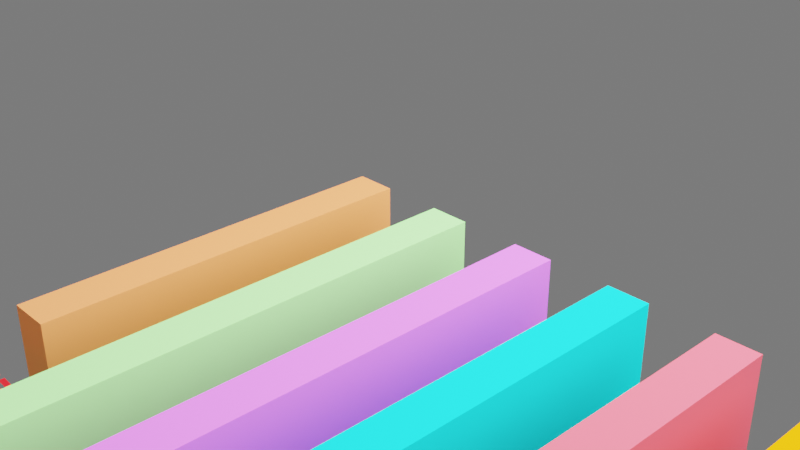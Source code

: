 # Source: inverted_mech_Res.blend  (saved by Blender 3.6.13; exported with 4.5.12 LTS)
import bpy
from mathutils import Matrix  # noqa: F401  (used for matrix-valued properties, if any)

bpy.ops.wm.read_factory_settings(use_empty=True)
scene = bpy.context.scene
scene.name = 'Scene'

# ---- collections
col_collection = bpy.data.collections.new('Collection'); scene.collection.children.link(col_collection)

# ---- materials (node trees are filled in below, after node groups)
mat_barmaterial0 = bpy.data.materials.new('BarMaterial0')
mat_barmaterial0.use_transparent_shadow = False
mat_barmaterial0.diffuse_color = (1.0, 0.2918, 0.1046, 1.0)
mat_material_005 = bpy.data.materials.new('Material.005')
mat_material_005.use_transparent_shadow = False
mat_barmaterial1 = bpy.data.materials.new('BarMaterial1')
mat_barmaterial1.use_transparent_shadow = False
mat_barmaterial1.diffuse_color = (0.3813, 1.0, 0.3005, 1.0)
mat_barmaterial2 = bpy.data.materials.new('BarMaterial2')
mat_barmaterial2.use_transparent_shadow = False
mat_barmaterial2.diffuse_color = (0.855, 0.1651, 1.0, 1.0)
mat_barmaterial3 = bpy.data.materials.new('BarMaterial3')
mat_barmaterial3.use_transparent_shadow = False
mat_barmaterial3.diffuse_color = (0.01096, 0.9647, 1.0, 1.0)
mat_barmaterial4 = bpy.data.materials.new('BarMaterial4')
mat_barmaterial4.use_transparent_shadow = False
mat_barmaterial4.diffuse_color = (0.9647, 0.1248, 0.1812, 1.0)
mat_barmaterial5 = bpy.data.materials.new('BarMaterial5')
mat_barmaterial5.use_transparent_shadow = False
mat_barmaterial5.diffuse_color = (1.0, 0.2961, 0.003347, 1.0)
mat_material_001 = bpy.data.materials.new('Material.001')
mat_material_001.use_transparent_shadow = False
mat_material_007 = bpy.data.materials.new('Material.007')
mat_material_007.use_transparent_shadow = False
mat_material_008 = bpy.data.materials.new('Material.008')
mat_material_008.use_transparent_shadow = False
mat_material_009 = bpy.data.materials.new('Material.009')
mat_material_009.use_transparent_shadow = False
mat_material_013 = bpy.data.materials.new('Material.013')
mat_material_013.use_transparent_shadow = False
mat_material_014 = bpy.data.materials.new('Material.014')
mat_material_014.use_transparent_shadow = False
mat_material_015 = bpy.data.materials.new('Material.015')
mat_material_015.use_transparent_shadow = False
mat_material_018 = bpy.data.materials.new('Material.018')
mat_material_018.use_transparent_shadow = False
mat_material_016 = bpy.data.materials.new('Material.016')
mat_material_016.use_transparent_shadow = False
mat_material_017 = bpy.data.materials.new('Material.017')
mat_material_017.use_transparent_shadow = False
mat_material_020 = bpy.data.materials.new('Material.020')
mat_material_020.use_transparent_shadow = False
mat_material_021 = bpy.data.materials.new('Material.021')
mat_material_021.use_transparent_shadow = False
mat_material_023 = bpy.data.materials.new('Material.023')
mat_material_023.use_transparent_shadow = False
mat_material_006 = bpy.data.materials.new('Material.006')
mat_material_006.use_transparent_shadow = False
mat_material_010 = bpy.data.materials.new('Material.010')
mat_material_010.use_transparent_shadow = False
mat_material_011 = bpy.data.materials.new('Material.011')
mat_material_011.use_transparent_shadow = False
mat_material_012 = bpy.data.materials.new('Material.012')
mat_material_012.use_transparent_shadow = False
mat_material_019 = bpy.data.materials.new('Material.019')
mat_material_019.use_transparent_shadow = False

# ---- material node trees
mat_material_005.use_nodes = True; mat_material_005.node_tree.nodes.clear()
_N = mat_material_005.node_tree.nodes; _L = mat_material_005.node_tree.links
n0 = _N.new('ShaderNodeBsdfPrincipled'); n0.name = 'Principled BSDF'; n0.location = (10, 300)
n0.distribution = 'GGX'
n0.subsurface_method = 'RANDOM_WALK_SKIN'
n0.inputs[0].default_value = (1.0, 0.0, 0.007499, 1.0)
n0.inputs[3].default_value = 1.45
n0.inputs[27].default_value = (0.0, 0.0, 0.0, 1.0)
n0.inputs[28].default_value = 1.0
n1 = _N.new('ShaderNodeOutputMaterial'); n1.name = 'Material Output'; n1.location = (300, 300)
_L.new(n0.outputs[0], n1.inputs[0])
n1.is_active_output = True
mat_material_001.use_nodes = True; mat_material_001.node_tree.nodes.clear()
_N = mat_material_001.node_tree.nodes; _L = mat_material_001.node_tree.links
n0 = _N.new('ShaderNodeBsdfPrincipled'); n0.name = 'Principled BSDF'; n0.location = (10, 300)
n0.distribution = 'GGX'
n0.subsurface_method = 'RANDOM_WALK_SKIN'
n0.inputs[0].default_value = (1.0, 0.0, 0.007499, 1.0)
n0.inputs[3].default_value = 1.45
n0.inputs[27].default_value = (0.0, 0.0, 0.0, 1.0)
n0.inputs[28].default_value = 1.0
n1 = _N.new('ShaderNodeOutputMaterial'); n1.name = 'Material Output'; n1.location = (300, 300)
_L.new(n0.outputs[0], n1.inputs[0])
n1.is_active_output = True
mat_material_007.use_nodes = True; mat_material_007.node_tree.nodes.clear()
_N = mat_material_007.node_tree.nodes; _L = mat_material_007.node_tree.links
n0 = _N.new('ShaderNodeBsdfPrincipled'); n0.name = 'Principled BSDF'; n0.location = (10, 300)
n0.distribution = 'GGX'
n0.subsurface_method = 'RANDOM_WALK_SKIN'
n0.inputs[0].default_value = (1.0, 0.0, 0.004777, 1.0)
n0.inputs[3].default_value = 1.45
n0.inputs[27].default_value = (0.0, 0.0, 0.0, 1.0)
n0.inputs[28].default_value = 1.0
n1 = _N.new('ShaderNodeOutputMaterial'); n1.name = 'Material Output'; n1.location = (300, 300)
_L.new(n0.outputs[0], n1.inputs[0])
n1.is_active_output = True
mat_material_008.use_nodes = True; mat_material_008.node_tree.nodes.clear()
_N = mat_material_008.node_tree.nodes; _L = mat_material_008.node_tree.links
n0 = _N.new('ShaderNodeBsdfPrincipled'); n0.name = 'Principled BSDF'; n0.location = (10, 300)
n0.distribution = 'GGX'
n0.subsurface_method = 'RANDOM_WALK_SKIN'
n0.inputs[0].default_value = (1.0, 0.0, 0.004777, 1.0)
n0.inputs[3].default_value = 1.45
n0.inputs[27].default_value = (0.0, 0.0, 0.0, 1.0)
n0.inputs[28].default_value = 1.0
n1 = _N.new('ShaderNodeOutputMaterial'); n1.name = 'Material Output'; n1.location = (300, 300)
_L.new(n0.outputs[0], n1.inputs[0])
n1.is_active_output = True
mat_material_009.use_nodes = True; mat_material_009.node_tree.nodes.clear()
_N = mat_material_009.node_tree.nodes; _L = mat_material_009.node_tree.links
n0 = _N.new('ShaderNodeBsdfPrincipled'); n0.name = 'Principled BSDF'; n0.location = (10, 300)
n0.distribution = 'GGX'
n0.subsurface_method = 'RANDOM_WALK_SKIN'
n0.inputs[0].default_value = (1.0, 0.0, 0.004777, 1.0)
n0.inputs[3].default_value = 1.45
n0.inputs[27].default_value = (0.0, 0.0, 0.0, 1.0)
n0.inputs[28].default_value = 1.0
n1 = _N.new('ShaderNodeOutputMaterial'); n1.name = 'Material Output'; n1.location = (300, 300)
_L.new(n0.outputs[0], n1.inputs[0])
n1.is_active_output = True
mat_material_013.use_nodes = True; mat_material_013.node_tree.nodes.clear()
_N = mat_material_013.node_tree.nodes; _L = mat_material_013.node_tree.links
n0 = _N.new('ShaderNodeBsdfPrincipled'); n0.name = 'Principled BSDF'; n0.location = (10, 300)
n0.distribution = 'GGX'
n0.subsurface_method = 'RANDOM_WALK_SKIN'
n0.inputs[0].default_value = (1.0, 0.0, 0.004777, 1.0)
n0.inputs[3].default_value = 1.45
n0.inputs[27].default_value = (0.0, 0.0, 0.0, 1.0)
n0.inputs[28].default_value = 1.0
n1 = _N.new('ShaderNodeOutputMaterial'); n1.name = 'Material Output'; n1.location = (300, 300)
_L.new(n0.outputs[0], n1.inputs[0])
n1.is_active_output = True
mat_material_014.use_nodes = True; mat_material_014.node_tree.nodes.clear()
_N = mat_material_014.node_tree.nodes; _L = mat_material_014.node_tree.links
n0 = _N.new('ShaderNodeBsdfPrincipled'); n0.name = 'Principled BSDF'; n0.location = (10, 300)
n0.distribution = 'GGX'
n0.subsurface_method = 'RANDOM_WALK_SKIN'
n0.inputs[0].default_value = (1.0, 0.0, 0.004777, 1.0)
n0.inputs[3].default_value = 1.45
n0.inputs[27].default_value = (0.0, 0.0, 0.0, 1.0)
n0.inputs[28].default_value = 1.0
n1 = _N.new('ShaderNodeOutputMaterial'); n1.name = 'Material Output'; n1.location = (300, 300)
_L.new(n0.outputs[0], n1.inputs[0])
n1.is_active_output = True
mat_material_015.use_nodes = True; mat_material_015.node_tree.nodes.clear()
_N = mat_material_015.node_tree.nodes; _L = mat_material_015.node_tree.links
n0 = _N.new('ShaderNodeBsdfPrincipled'); n0.name = 'Principled BSDF'; n0.location = (10, 300)
n0.distribution = 'GGX'
n0.subsurface_method = 'RANDOM_WALK_SKIN'
n0.inputs[0].default_value = (1.0, 0.0, 0.004777, 1.0)
n0.inputs[3].default_value = 1.45
n0.inputs[27].default_value = (0.0, 0.0, 0.0, 1.0)
n0.inputs[28].default_value = 1.0
n1 = _N.new('ShaderNodeOutputMaterial'); n1.name = 'Material Output'; n1.location = (300, 300)
_L.new(n0.outputs[0], n1.inputs[0])
n1.is_active_output = True
mat_material_018.use_nodes = True; mat_material_018.node_tree.nodes.clear()
_N = mat_material_018.node_tree.nodes; _L = mat_material_018.node_tree.links
n0 = _N.new('ShaderNodeBsdfPrincipled'); n0.name = 'Principled BSDF'; n0.location = (10, 300)
n0.distribution = 'GGX'
n0.subsurface_method = 'RANDOM_WALK_SKIN'
n0.inputs[0].default_value = (1.0, 0.2961, 0.003347, 1.0)
n0.inputs[3].default_value = 1.45
n0.inputs[27].default_value = (0.0, 0.0, 0.0, 1.0)
n0.inputs[28].default_value = 1.0
n1 = _N.new('ShaderNodeOutputMaterial'); n1.name = 'Material Output'; n1.location = (300, 300)
_L.new(n0.outputs[0], n1.inputs[0])
n1.is_active_output = True
mat_material_016.use_nodes = True; mat_material_016.node_tree.nodes.clear()
_N = mat_material_016.node_tree.nodes; _L = mat_material_016.node_tree.links
n0 = _N.new('ShaderNodeBsdfPrincipled'); n0.name = 'Principled BSDF'; n0.location = (10, 300)
n0.distribution = 'GGX'
n0.subsurface_method = 'RANDOM_WALK_SKIN'
n0.inputs[0].default_value = (0.9647, 0.1248, 0.1812, 1.0)
n0.inputs[3].default_value = 1.45
n0.inputs[27].default_value = (0.0, 0.0, 0.0, 1.0)
n0.inputs[28].default_value = 1.0
n1 = _N.new('ShaderNodeOutputMaterial'); n1.name = 'Material Output'; n1.location = (300, 300)
_L.new(n0.outputs[0], n1.inputs[0])
n1.is_active_output = True
mat_material_017.use_nodes = True; mat_material_017.node_tree.nodes.clear()
_N = mat_material_017.node_tree.nodes; _L = mat_material_017.node_tree.links
n0 = _N.new('ShaderNodeBsdfPrincipled'); n0.name = 'Principled BSDF'; n0.location = (10, 300)
n0.distribution = 'GGX'
n0.subsurface_method = 'RANDOM_WALK_SKIN'
n0.inputs[0].default_value = (0.855, 0.1651, 1.0, 1.0)
n0.inputs[3].default_value = 1.45
n0.inputs[27].default_value = (0.0, 0.0, 0.0, 1.0)
n0.inputs[28].default_value = 1.0
n1 = _N.new('ShaderNodeOutputMaterial'); n1.name = 'Material Output'; n1.location = (300, 300)
_L.new(n0.outputs[0], n1.inputs[0])
n1.is_active_output = True
mat_material_020.use_nodes = True; mat_material_020.node_tree.nodes.clear()
_N = mat_material_020.node_tree.nodes; _L = mat_material_020.node_tree.links
n0 = _N.new('ShaderNodeBsdfPrincipled'); n0.name = 'Principled BSDF'; n0.location = (10, 300)
n0.distribution = 'GGX'
n0.subsurface_method = 'RANDOM_WALK_SKIN'
n0.inputs[0].default_value = (0.01096, 0.9647, 1.0, 1.0)
n0.inputs[3].default_value = 1.45
n0.inputs[27].default_value = (0.0, 0.0, 0.0, 1.0)
n0.inputs[28].default_value = 1.0
n1 = _N.new('ShaderNodeOutputMaterial'); n1.name = 'Material Output'; n1.location = (300, 300)
_L.new(n0.outputs[0], n1.inputs[0])
n1.is_active_output = True
mat_material_021.use_nodes = True; mat_material_021.node_tree.nodes.clear()
_N = mat_material_021.node_tree.nodes; _L = mat_material_021.node_tree.links
n0 = _N.new('ShaderNodeBsdfPrincipled'); n0.name = 'Principled BSDF'; n0.location = (10, 300)
n0.distribution = 'GGX'
n0.subsurface_method = 'RANDOM_WALK_SKIN'
n0.inputs[0].default_value = (0.3813, 1.0, 0.3005, 1.0)
n0.inputs[3].default_value = 1.45
n0.inputs[27].default_value = (0.0, 0.0, 0.0, 1.0)
n0.inputs[28].default_value = 1.0
n1 = _N.new('ShaderNodeOutputMaterial'); n1.name = 'Material Output'; n1.location = (300, 300)
_L.new(n0.outputs[0], n1.inputs[0])
n1.is_active_output = True
mat_material_023.use_nodes = True; mat_material_023.node_tree.nodes.clear()
_N = mat_material_023.node_tree.nodes; _L = mat_material_023.node_tree.links
n0 = _N.new('ShaderNodeBsdfPrincipled'); n0.name = 'Principled BSDF'; n0.location = (10, 300)
n0.distribution = 'GGX'
n0.subsurface_method = 'RANDOM_WALK_SKIN'
n0.inputs[0].default_value = (1.0, 0.2918, 0.1046, 1.0)
n0.inputs[3].default_value = 1.45
n0.inputs[27].default_value = (0.0, 0.0, 0.0, 1.0)
n0.inputs[28].default_value = 1.0
n1 = _N.new('ShaderNodeOutputMaterial'); n1.name = 'Material Output'; n1.location = (300, 300)
_L.new(n0.outputs[0], n1.inputs[0])
n1.is_active_output = True
mat_material_006.use_nodes = True; mat_material_006.node_tree.nodes.clear()
_N = mat_material_006.node_tree.nodes; _L = mat_material_006.node_tree.links
n0 = _N.new('ShaderNodeBsdfPrincipled'); n0.name = 'Principled BSDF'; n0.location = (10, 300)
n0.distribution = 'GGX'
n0.subsurface_method = 'RANDOM_WALK_SKIN'
n0.inputs[0].default_value = (1.0, 0.0, 0.007499, 1.0)
n0.inputs[3].default_value = 1.45
n0.inputs[27].default_value = (0.0, 0.0, 0.0, 1.0)
n0.inputs[28].default_value = 1.0
n1 = _N.new('ShaderNodeOutputMaterial'); n1.name = 'Material Output'; n1.location = (300, 300)
_L.new(n0.outputs[0], n1.inputs[0])
n1.is_active_output = True
mat_material_010.use_nodes = True; mat_material_010.node_tree.nodes.clear()
_N = mat_material_010.node_tree.nodes; _L = mat_material_010.node_tree.links
n0 = _N.new('ShaderNodeBsdfPrincipled'); n0.name = 'Principled BSDF'; n0.location = (10, 300)
n0.distribution = 'GGX'
n0.subsurface_method = 'RANDOM_WALK_SKIN'
n0.inputs[0].default_value = (1.0, 0.0, 0.007499, 1.0)
n0.inputs[3].default_value = 1.45
n0.inputs[27].default_value = (0.0, 0.0, 0.0, 1.0)
n0.inputs[28].default_value = 1.0
n1 = _N.new('ShaderNodeOutputMaterial'); n1.name = 'Material Output'; n1.location = (300, 300)
_L.new(n0.outputs[0], n1.inputs[0])
n1.is_active_output = True
mat_material_011.use_nodes = True; mat_material_011.node_tree.nodes.clear()
_N = mat_material_011.node_tree.nodes; _L = mat_material_011.node_tree.links
n0 = _N.new('ShaderNodeBsdfPrincipled'); n0.name = 'Principled BSDF'; n0.location = (10, 300)
n0.distribution = 'GGX'
n0.subsurface_method = 'RANDOM_WALK_SKIN'
n0.inputs[0].default_value = (1.0, 0.0, 0.007499, 1.0)
n0.inputs[3].default_value = 1.45
n0.inputs[27].default_value = (0.0, 0.0, 0.0, 1.0)
n0.inputs[28].default_value = 1.0
n1 = _N.new('ShaderNodeOutputMaterial'); n1.name = 'Material Output'; n1.location = (300, 300)
_L.new(n0.outputs[0], n1.inputs[0])
n1.is_active_output = True
mat_material_012.use_nodes = True; mat_material_012.node_tree.nodes.clear()
_N = mat_material_012.node_tree.nodes; _L = mat_material_012.node_tree.links
n0 = _N.new('ShaderNodeBsdfPrincipled'); n0.name = 'Principled BSDF'; n0.location = (10, 300)
n0.distribution = 'GGX'
n0.subsurface_method = 'RANDOM_WALK_SKIN'
n0.inputs[0].default_value = (1.0, 0.0, 0.007499, 1.0)
n0.inputs[3].default_value = 1.45
n0.inputs[27].default_value = (0.0, 0.0, 0.0, 1.0)
n0.inputs[28].default_value = 1.0
n1 = _N.new('ShaderNodeOutputMaterial'); n1.name = 'Material Output'; n1.location = (300, 300)
_L.new(n0.outputs[0], n1.inputs[0])
n1.is_active_output = True
mat_material_019.use_nodes = True; mat_material_019.node_tree.nodes.clear()
_N = mat_material_019.node_tree.nodes; _L = mat_material_019.node_tree.links
n0 = _N.new('ShaderNodeBsdfPrincipled'); n0.name = 'Principled BSDF'; n0.location = (10, 300)
n0.distribution = 'GGX'
n0.subsurface_method = 'RANDOM_WALK_SKIN'
n0.inputs[0].default_value = (1.0, 0.0, 0.007499, 1.0)
n0.inputs[3].default_value = 1.45
n0.inputs[27].default_value = (0.0, 0.0, 0.0, 1.0)
n0.inputs[28].default_value = 1.0
n1 = _N.new('ShaderNodeOutputMaterial'); n1.name = 'Material Output'; n1.location = (300, 300)
_L.new(n0.outputs[0], n1.inputs[0])
n1.is_active_output = True

# ---- world
world_world = bpy.data.worlds.new('World'); scene.world = world_world
world_world.use_nodes = True; world_world.node_tree.nodes.clear()
_N = world_world.node_tree.nodes; _L = world_world.node_tree.links
n0 = _N.new('ShaderNodeOutputWorld'); n0.name = 'World Output'; n0.location = (300, 300)
n1 = _N.new('ShaderNodeBackground'); n1.name = 'Background'; n1.location = (10, 300)
n1.inputs[0].default_value = (0.05088, 0.05088, 0.05088, 1.0)
_L.new(n1.outputs[0], n0.inputs[0])
n0.is_active_output = True
world_world.color = (0.05088, 0.05088, 0.05088)
world_world.use_sun_shadow = False
world_world.sun_shadow_jitter_overblur = 0.0

# ---- cameras
cam_camera = bpy.data.cameras.new('Camera')
cam_camera.clip_end = 100.0
cam_camera.ortho_scale = 7.314

# ---- lights
light_light = bpy.data.lights.new('Light', 'POINT')
light_light.transmission_factor = 0.0
light_light.energy = 1.22e+04
light_light.shadow_soft_size = 17.14
light_light.shadow_maximum_resolution = 0.006
light_light.use_absolute_resolution = True

# ---- meshes
me_bar_plot = bpy.data.meshes.new('bar_plot')
me_bar_plot.from_pydata([(0.0, 0.0, 0.0), (1.0, 0.0, 0.0), (2.0, 0.0, 0.0), (3.0, 0.0, 0.0), (4.0, 0.0, 0.0), (5.0, 0.0, 0.0)], [], [])
me_bar_plot.update()
me_cube_001 = bpy.data.meshes.new('Cube.001')
me_cube_001.from_pydata([(-0.5, -0.5, -0.5), (-0.5, -0.5, 0.5), (-0.5, 0.5, -0.5), (-0.5, 0.5, 0.5), (0.5, -0.5, -0.5), (0.5, -0.5, 0.5), (0.5, 0.5, -0.5), (0.5, 0.5, 0.5)], [], [(0, 1, 3, 2), (2, 3, 7, 6), (6, 7, 5, 4), (4, 5, 1, 0), (2, 6, 4, 0), (7, 3, 1, 5)])
_uv = me_cube_001.uv_layers.new(name='UVMap')
_uv.uv.foreach_set('vector', [0.375, 0.0, 0.625, 0.0, 0.625, 0.25, 0.375, 0.25, 0.375, 0.25, 0.625, 0.25, 0.625, 0.5, 0.375, 0.5, 0.375, 0.5, 0.625, 0.5, 0.625, 0.75, 0.375, 0.75, 0.375, 0.75, 0.625, 0.75, 0.625, 1.0, 0.375, 1.0, 0.125, 0.5, 0.375, 0.5, 0.375, 0.75, 0.125, 0.75, 0.625, 0.5, 0.875, 0.5, 0.875, 0.75, 0.625, 0.75])
me_cube_001.materials.append(mat_barmaterial0)
me_cube_001.update()
me_cube_002 = bpy.data.meshes.new('Cube.002')
me_cube_002.from_pydata([(-0.5, -0.5, -0.5), (-0.5, -0.5, 0.5), (-0.5, 0.5, -0.5), (-0.5, 0.5, 0.5), (0.5, -0.5, -0.5), (0.5, -0.5, 0.5), (0.5, 0.5, -0.5), (0.5, 0.5, 0.5)], [], [(0, 1, 3, 2), (2, 3, 7, 6), (6, 7, 5, 4), (4, 5, 1, 0), (2, 6, 4, 0), (7, 3, 1, 5)])
_uv = me_cube_002.uv_layers.new(name='UVMap')
_uv.uv.foreach_set('vector', [0.375, 0.0, 0.625, 0.0, 0.625, 0.25, 0.375, 0.25, 0.375, 0.25, 0.625, 0.25, 0.625, 0.5, 0.375, 0.5, 0.375, 0.5, 0.625, 0.5, 0.625, 0.75, 0.375, 0.75, 0.375, 0.75, 0.625, 0.75, 0.625, 1.0, 0.375, 1.0, 0.125, 0.5, 0.375, 0.5, 0.375, 0.75, 0.125, 0.75, 0.625, 0.5, 0.875, 0.5, 0.875, 0.75, 0.625, 0.75])
me_cube_002.materials.append(mat_barmaterial1)
me_cube_002.update()
me_cube_003 = bpy.data.meshes.new('Cube.003')
me_cube_003.from_pydata([(-0.5, -0.5, -0.5), (-0.5, -0.5, 0.5), (-0.5, 0.5, -0.5), (-0.5, 0.5, 0.5), (0.5, -0.5, -0.5), (0.5, -0.5, 0.5), (0.5, 0.5, -0.5), (0.5, 0.5, 0.5)], [], [(0, 1, 3, 2), (2, 3, 7, 6), (6, 7, 5, 4), (4, 5, 1, 0), (2, 6, 4, 0), (7, 3, 1, 5)])
_uv = me_cube_003.uv_layers.new(name='UVMap')
_uv.uv.foreach_set('vector', [0.375, 0.0, 0.625, 0.0, 0.625, 0.25, 0.375, 0.25, 0.375, 0.25, 0.625, 0.25, 0.625, 0.5, 0.375, 0.5, 0.375, 0.5, 0.625, 0.5, 0.625, 0.75, 0.375, 0.75, 0.375, 0.75, 0.625, 0.75, 0.625, 1.0, 0.375, 1.0, 0.125, 0.5, 0.375, 0.5, 0.375, 0.75, 0.125, 0.75, 0.625, 0.5, 0.875, 0.5, 0.875, 0.75, 0.625, 0.75])
me_cube_003.materials.append(mat_barmaterial2)
me_cube_003.update()
me_cube_004 = bpy.data.meshes.new('Cube.004')
me_cube_004.from_pydata([(-0.5, -0.5, -0.5), (-0.5, -0.5, 0.5), (-0.5, 0.5, -0.5), (-0.5, 0.5, 0.5), (0.5, -0.5, -0.5), (0.5, -0.5, 0.5), (0.5, 0.5, -0.5), (0.5, 0.5, 0.5)], [], [(0, 1, 3, 2), (2, 3, 7, 6), (6, 7, 5, 4), (4, 5, 1, 0), (2, 6, 4, 0), (7, 3, 1, 5)])
_uv = me_cube_004.uv_layers.new(name='UVMap')
_uv.uv.foreach_set('vector', [0.375, 0.0, 0.625, 0.0, 0.625, 0.25, 0.375, 0.25, 0.375, 0.25, 0.625, 0.25, 0.625, 0.5, 0.375, 0.5, 0.375, 0.5, 0.625, 0.5, 0.625, 0.75, 0.375, 0.75, 0.375, 0.75, 0.625, 0.75, 0.625, 1.0, 0.375, 1.0, 0.125, 0.5, 0.375, 0.5, 0.375, 0.75, 0.125, 0.75, 0.625, 0.5, 0.875, 0.5, 0.875, 0.75, 0.625, 0.75])
me_cube_004.materials.append(mat_barmaterial3)
me_cube_004.update()
me_cube_005 = bpy.data.meshes.new('Cube.005')
me_cube_005.from_pydata([(-0.5, -0.5, -0.5), (-0.5, -0.5, 0.5), (-0.5, 0.5, -0.5), (-0.5, 0.5, 0.5), (0.5, -0.5, -0.5), (0.5, -0.5, 0.5), (0.5, 0.5, -0.5), (0.5, 0.5, 0.5)], [], [(0, 1, 3, 2), (2, 3, 7, 6), (6, 7, 5, 4), (4, 5, 1, 0), (2, 6, 4, 0), (7, 3, 1, 5)])
_uv = me_cube_005.uv_layers.new(name='UVMap')
_uv.uv.foreach_set('vector', [0.375, 0.0, 0.625, 0.0, 0.625, 0.25, 0.375, 0.25, 0.375, 0.25, 0.625, 0.25, 0.625, 0.5, 0.375, 0.5, 0.375, 0.5, 0.625, 0.5, 0.625, 0.75, 0.375, 0.75, 0.375, 0.75, 0.625, 0.75, 0.625, 1.0, 0.375, 1.0, 0.125, 0.5, 0.375, 0.5, 0.375, 0.75, 0.125, 0.75, 0.625, 0.5, 0.875, 0.5, 0.875, 0.75, 0.625, 0.75])
me_cube_005.materials.append(mat_barmaterial4)
me_cube_005.update()
me_cube_006 = bpy.data.meshes.new('Cube.006')
me_cube_006.from_pydata([(-0.5, -0.5, -0.5), (-0.5, -0.5, 0.5), (-0.5, 0.5, -0.5), (-0.5, 0.5, 0.5), (0.5, -0.5, -0.5), (0.5, -0.5, 0.5), (0.5, 0.5, -0.5), (0.5, 0.5, 0.5)], [], [(0, 1, 3, 2), (2, 3, 7, 6), (6, 7, 5, 4), (4, 5, 1, 0), (2, 6, 4, 0), (7, 3, 1, 5)])
_uv = me_cube_006.uv_layers.new(name='UVMap')
_uv.uv.foreach_set('vector', [0.375, 0.0, 0.625, 0.0, 0.625, 0.25, 0.375, 0.25, 0.375, 0.25, 0.625, 0.25, 0.625, 0.5, 0.375, 0.5, 0.375, 0.5, 0.625, 0.5, 0.625, 0.75, 0.375, 0.75, 0.375, 0.75, 0.625, 0.75, 0.625, 1.0, 0.375, 1.0, 0.125, 0.5, 0.375, 0.5, 0.375, 0.75, 0.125, 0.75, 0.625, 0.5, 0.875, 0.5, 0.875, 0.75, 0.625, 0.75])
me_cube_006.materials.append(mat_barmaterial5)
me_cube_006.update()
me_cube_010 = bpy.data.meshes.new('Cube.010')
me_cube_010.from_pydata([(-1.0, -1.0, -1.0), (-1.0, -1.0, 1.0), (-1.0, 1.0, -1.0), (-1.0, 1.0, 1.0), (1.0, -1.0, -1.0), (1.0, -1.0, 1.0), (1.0, 1.0, -1.0), (1.0, 1.0, 1.0)], [], [(0, 1, 3, 2), (2, 3, 7, 6), (6, 7, 5, 4), (4, 5, 1, 0), (2, 6, 4, 0), (7, 3, 1, 5)])
_uv = me_cube_010.uv_layers.new(name='UVMap')
_uv.uv.foreach_set('vector', [0.375, 0.0, 0.625, 0.0, 0.625, 0.25, 0.375, 0.25, 0.375, 0.25, 0.625, 0.25, 0.625, 0.5, 0.375, 0.5, 0.375, 0.5, 0.625, 0.5, 0.625, 0.75, 0.375, 0.75, 0.375, 0.75, 0.625, 0.75, 0.625, 1.0, 0.375, 1.0, 0.125, 0.5, 0.375, 0.5, 0.375, 0.75, 0.125, 0.75, 0.625, 0.5, 0.875, 0.5, 0.875, 0.75, 0.625, 0.75])
me_cube_010.materials.append(mat_material_018)
me_cube_010.update()
me_cube_008 = bpy.data.meshes.new('Cube.008')
me_cube_008.from_pydata([(-1.0, -1.0, -1.0), (-1.0, -1.0, 1.0), (-1.0, 1.0, -1.0), (-1.0, 1.0, 1.0), (1.0, -1.0, -1.0), (1.0, -1.0, 1.0), (1.0, 1.0, -1.0), (1.0, 1.0, 1.0)], [], [(0, 1, 3, 2), (2, 3, 7, 6), (6, 7, 5, 4), (4, 5, 1, 0), (2, 6, 4, 0), (7, 3, 1, 5)])
_uv = me_cube_008.uv_layers.new(name='UVMap')
_uv.uv.foreach_set('vector', [0.375, 0.0, 0.625, 0.0, 0.625, 0.25, 0.375, 0.25, 0.375, 0.25, 0.625, 0.25, 0.625, 0.5, 0.375, 0.5, 0.375, 0.5, 0.625, 0.5, 0.625, 0.75, 0.375, 0.75, 0.375, 0.75, 0.625, 0.75, 0.625, 1.0, 0.375, 1.0, 0.125, 0.5, 0.375, 0.5, 0.375, 0.75, 0.125, 0.75, 0.625, 0.5, 0.875, 0.5, 0.875, 0.75, 0.625, 0.75])
me_cube_008.materials.append(mat_material_016)
me_cube_008.update()
me_cube_014 = bpy.data.meshes.new('Cube.014')
me_cube_014.from_pydata([(-1.0, -1.0, -1.0), (-1.0, -1.0, 1.0), (-1.0, 1.0, -1.0), (-1.0, 1.0, 1.0), (1.0, -1.0, -1.0), (1.0, -1.0, 1.0), (1.0, 1.0, -1.0), (1.0, 1.0, 1.0)], [], [(0, 1, 3, 2), (2, 3, 7, 6), (6, 7, 5, 4), (4, 5, 1, 0), (2, 6, 4, 0), (7, 3, 1, 5)])
_uv = me_cube_014.uv_layers.new(name='UVMap')
_uv.uv.foreach_set('vector', [0.375, 0.0, 0.625, 0.0, 0.625, 0.25, 0.375, 0.25, 0.375, 0.25, 0.625, 0.25, 0.625, 0.5, 0.375, 0.5, 0.375, 0.5, 0.625, 0.5, 0.625, 0.75, 0.375, 0.75, 0.375, 0.75, 0.625, 0.75, 0.625, 1.0, 0.375, 1.0, 0.125, 0.5, 0.375, 0.5, 0.375, 0.75, 0.125, 0.75, 0.625, 0.5, 0.875, 0.5, 0.875, 0.75, 0.625, 0.75])
me_cube_014.materials.append(mat_material_017)
me_cube_014.update()
me_cube_013 = bpy.data.meshes.new('Cube.013')
me_cube_013.from_pydata([(-1.0, -1.0, -1.0), (-1.0, -1.0, 1.0), (-1.0, 1.0, -1.0), (-1.0, 1.0, 1.0), (1.0, -1.0, -1.0), (1.0, -1.0, 1.0), (1.0, 1.0, -1.0), (1.0, 1.0, 1.0)], [], [(0, 1, 3, 2), (2, 3, 7, 6), (6, 7, 5, 4), (4, 5, 1, 0), (2, 6, 4, 0), (7, 3, 1, 5)])
_uv = me_cube_013.uv_layers.new(name='UVMap')
_uv.uv.foreach_set('vector', [0.375, 0.0, 0.625, 0.0, 0.625, 0.25, 0.375, 0.25, 0.375, 0.25, 0.625, 0.25, 0.625, 0.5, 0.375, 0.5, 0.375, 0.5, 0.625, 0.5, 0.625, 0.75, 0.375, 0.75, 0.375, 0.75, 0.625, 0.75, 0.625, 1.0, 0.375, 1.0, 0.125, 0.5, 0.375, 0.5, 0.375, 0.75, 0.125, 0.75, 0.625, 0.5, 0.875, 0.5, 0.875, 0.75, 0.625, 0.75])
me_cube_013.materials.append(mat_material_020)
me_cube_013.update()
me_cube_011 = bpy.data.meshes.new('Cube.011')
me_cube_011.from_pydata([(-1.0, -1.0, -1.0), (-1.0, -1.0, 1.0), (-1.0, 1.0, -1.0), (-1.0, 1.0, 1.0), (1.0, -1.0, -1.0), (1.0, -1.0, 1.0), (1.0, 1.0, -1.0), (1.0, 1.0, 1.0)], [], [(0, 1, 3, 2), (2, 3, 7, 6), (6, 7, 5, 4), (4, 5, 1, 0), (2, 6, 4, 0), (7, 3, 1, 5)])
_uv = me_cube_011.uv_layers.new(name='UVMap')
_uv.uv.foreach_set('vector', [0.375, 0.0, 0.625, 0.0, 0.625, 0.25, 0.375, 0.25, 0.375, 0.25, 0.625, 0.25, 0.625, 0.5, 0.375, 0.5, 0.375, 0.5, 0.625, 0.5, 0.625, 0.75, 0.375, 0.75, 0.375, 0.75, 0.625, 0.75, 0.625, 1.0, 0.375, 1.0, 0.125, 0.5, 0.375, 0.5, 0.375, 0.75, 0.125, 0.75, 0.625, 0.5, 0.875, 0.5, 0.875, 0.75, 0.625, 0.75])
me_cube_011.materials.append(mat_material_021)
me_cube_011.update()
me_cube_007 = bpy.data.meshes.new('Cube.007')
me_cube_007.from_pydata([(-1.0, -1.0, -1.0), (-1.0, -1.0, 1.0), (-1.0, 1.0, -1.0), (-1.0, 1.0, 1.0), (1.0, -1.0, -1.0), (1.0, -1.0, 1.0), (1.0, 1.0, -1.0), (1.0, 1.0, 1.0)], [], [(0, 1, 3, 2), (2, 3, 7, 6), (6, 7, 5, 4), (4, 5, 1, 0), (2, 6, 4, 0), (7, 3, 1, 5)])
_uv = me_cube_007.uv_layers.new(name='UVMap')
_uv.uv.foreach_set('vector', [0.375, 0.0, 0.625, 0.0, 0.625, 0.25, 0.375, 0.25, 0.375, 0.25, 0.625, 0.25, 0.625, 0.5, 0.375, 0.5, 0.375, 0.5, 0.625, 0.5, 0.625, 0.75, 0.375, 0.75, 0.375, 0.75, 0.625, 0.75, 0.625, 1.0, 0.375, 1.0, 0.125, 0.5, 0.375, 0.5, 0.375, 0.75, 0.125, 0.75, 0.625, 0.5, 0.875, 0.5, 0.875, 0.75, 0.625, 0.75])
me_cube_007.materials.append(mat_material_023)
me_cube_007.update()

# ---- curves / text
txt_text = bpy.data.curves.new('Text', 'FONT')
txt_text.dimensions = '2D'
txt_text.body = ''
txt_text.materials.append(mat_material_005)
txt_text_005 = bpy.data.curves.new('Text.005', 'FONT')
txt_text_005.dimensions = '2D'
txt_text_005.body = '51'
txt_text_005.materials.append(mat_material_001)
txt_text_005.size = 1.5
txt_text_006 = bpy.data.curves.new('Text.006', 'FONT')
txt_text_006.dimensions = '2D'
txt_text_006.body = 'Academic tutoring and support'
txt_text_006.materials.append(mat_material_007)
txt_text_006.size = 0.3
txt_text_009 = bpy.data.curves.new('Text.009', 'FONT')
txt_text_009.dimensions = '2D'
txt_text_009.body = 'Access to research opportunities'
txt_text_009.materials.append(mat_material_008)
txt_text_009.size = 0.3
txt_text_012 = bpy.data.curves.new('Text.012', 'FONT')
txt_text_012.dimensions = '2D'
txt_text_012.body = 'STEM clubs or organizations'
txt_text_012.materials.append(mat_material_009)
txt_text_012.size = 0.3
txt_text_015 = bpy.data.curves.new('Text.015', 'FONT')
txt_text_015.dimensions = '2D'
txt_text_015.body = 'Peer support networks'
txt_text_015.materials.append(mat_material_013)
txt_text_015.size = 0.3
txt_text_016 = bpy.data.curves.new('Text.016', 'FONT')
txt_text_016.dimensions = '2D'
txt_text_016.body = 'Career development resources'
txt_text_016.materials.append(mat_material_014)
txt_text_016.size = 0.3
txt_text_017 = bpy.data.curves.new('Text.017', 'FONT')
txt_text_017.dimensions = '2D'
txt_text_017.body = 'Mentorship Programs'
txt_text_017.materials.append(mat_material_015)
txt_text_017.size = 0.3
txt_text_007 = bpy.data.curves.new('Text.007', 'FONT')
txt_text_007.dimensions = '2D'
txt_text_007.body = '49'
txt_text_007.materials.append(mat_material_006)
txt_text_007.size = 1.5
txt_text_008 = bpy.data.curves.new('Text.008', 'FONT')
txt_text_008.dimensions = '2D'
txt_text_008.body = '38'
txt_text_008.materials.append(mat_material_010)
txt_text_008.size = 1.5
txt_text_010 = bpy.data.curves.new('Text.010', 'FONT')
txt_text_010.dimensions = '2D'
txt_text_010.body = '38'
txt_text_010.materials.append(mat_material_011)
txt_text_010.size = 1.5
txt_text_011 = bpy.data.curves.new('Text.011', 'FONT')
txt_text_011.dimensions = '2D'
txt_text_011.body = '36'
txt_text_011.materials.append(mat_material_012)
txt_text_011.size = 1.5
txt_text_013 = bpy.data.curves.new('Text.013', 'FONT')
txt_text_013.dimensions = '2D'
txt_text_013.body = '25'
txt_text_013.materials.append(mat_material_019)
txt_text_013.size = 1.5

# ---- objects
ob_bar_plot = bpy.data.objects.new('bar_plot', me_bar_plot)
ob_light = bpy.data.objects.new('Light', light_light)
ob_camera = bpy.data.objects.new('Camera', cam_camera)
ob_cube = bpy.data.objects.new('Cube', me_cube_001)
ob_text = bpy.data.objects.new('Text', txt_text)
ob_cube_001 = bpy.data.objects.new('Cube.001', me_cube_002)
ob_cube_002 = bpy.data.objects.new('Cube.002', me_cube_003)
ob_cube_003 = bpy.data.objects.new('Cube.003', me_cube_004)
ob_cube_004 = bpy.data.objects.new('Cube.004', me_cube_005)
ob_cube_005 = bpy.data.objects.new('Cube.005', me_cube_006)
ob_text_005 = bpy.data.objects.new('Text.005', txt_text_005)
ob_text_013 = bpy.data.objects.new('Text.013', txt_text_006)
ob_text_011 = bpy.data.objects.new('Text.011', txt_text_009)
ob_text_010 = bpy.data.objects.new('Text.010', txt_text_012)
ob_text_009 = bpy.data.objects.new('Text.009', txt_text_015)
ob_text_008 = bpy.data.objects.new('Text.008', txt_text_016)
ob_text_007 = bpy.data.objects.new('Text.007', txt_text_017)
ob_cube_013 = bpy.data.objects.new('Cube.013', me_cube_010)
ob_cube_011 = bpy.data.objects.new('Cube.011', me_cube_008)
ob_cube_010 = bpy.data.objects.new('Cube.010', me_cube_014)
ob_cube_009 = bpy.data.objects.new('Cube.009', me_cube_013)
ob_cube_007 = bpy.data.objects.new('Cube.007', me_cube_011)
ob_cube_006 = bpy.data.objects.new('Cube.006', me_cube_007)
ob_text_001 = bpy.data.objects.new('Text.001', txt_text_007)
ob_text_002 = bpy.data.objects.new('Text.002', txt_text_008)
ob_text_003 = bpy.data.objects.new('Text.003', txt_text_010)
ob_text_004 = bpy.data.objects.new('Text.004', txt_text_011)
ob_text_006 = bpy.data.objects.new('Text.006', txt_text_013)

# ---- transforms, parenting, visibility, modifiers, constraints
ob_bar_plot.location = (0.0, 1.609, 0.0)
ob_bar_plot.scale = (1.2, 0.06296, 1.0)
ob_light.location = (4.076, 1.005, 5.904)
ob_light.rotation_euler = (0.6503, 0.05522, 1.866)
ob_light.lock_rotations_4d = False
ob_light.empty_display_type = 'ARROWS'
ob_light.color = (0.0, 0.0, 0.0, 0.0)
ob_light.lineart.crease_threshold = 0.0
ob_camera.location = (7.359, -6.926, 4.958)
ob_camera.rotation_euler = (1.109, 0.0, 0.8149)
ob_camera.lock_rotations_4d = False
ob_camera.empty_display_type = 'ARROWS'
ob_camera.color = (0.0, 0.0, 0.0, 0.0)
ob_camera.display_type = 'WIRE'
ob_camera.lineart.crease_threshold = 0.0
ob_cube.location = (0.0, -2.128, 0.0)
ob_cube.scale = (0.4, 3.637, 1.0)
ob_text.location = (0.0, -3.946, 0.1)
ob_text.rotation_euler = (0.0, 0.0, -1.571)
ob_text.scale = (0.2095, 0.36, 0.36)
ob_cube_001.location = (1.0, -2.928, 0.0)
ob_cube_001.scale = (0.4, 5.238, 1.0)
ob_cube_002.location = (2.0, -3.073, 0.0)
ob_cube_002.scale = (0.4, 5.529, 1.0)
ob_cube_003.location = (3.0, -3.073, 0.0)
ob_cube_003.scale = (0.4, 5.529, 1.0)
ob_cube_004.location = (4.0, -3.874, 0.0)
ob_cube_004.scale = (0.4, 7.129, 1.0)
ob_cube_005.location = (5.0, -4.019, 0.0)
ob_cube_005.scale = (0.4, 7.42, 1.0)
ob_text_005.location = (5.245, -7.993, 0.1)
ob_text_005.rotation_euler = (0.0, 0.0, -3.172)
ob_text_005.scale = (0.36, 0.36, 0.36)
ob_text_013.location = (-1.681, -9.054, 0.002403)
ob_text_013.rotation_euler = (0.0, -0.0, -3.166)
ob_text_013.scale = (1.074, 1.036, 1.0)
ob_text_011.location = (-1.663, -8.119, 0.002403)
ob_text_011.rotation_euler = (0.0, -0.0, -3.166)
ob_text_011.scale = (1.074, 1.036, 1.0)
ob_text_010.location = (-1.624, -6.61, 0.002403)
ob_text_010.rotation_euler = (0.0, -0.0, -3.167)
ob_text_010.scale = (1.074, 1.036, 1.0)
ob_text_009.location = (-1.671, -7.359, 0.002403)
ob_text_009.rotation_euler = (0.0, -0.0, -3.166)
ob_text_009.scale = (1.074, 1.036, 1.0)
ob_text_008.location = (-1.613, -4.934, 0.002403)
ob_text_008.rotation_euler = (0.0, -0.0, -3.167)
ob_text_008.scale = (1.074, 1.036, 1.0)
ob_text_007.location = (-1.613, -5.797, 0.002403)
ob_text_007.rotation_euler = (0.0, -0.0, -3.167)
ob_text_007.scale = (1.074, 1.036, 1.0)
ob_cube_013.location = (-1.279, -9.095, 0.002403)
ob_cube_013.scale = (0.2147, 0.2071, 0.2)
ob_cube_011.location = (-1.261, -8.267, 0.002403)
ob_cube_011.scale = (0.2147, 0.2071, 0.2)
ob_cube_010.location = (-1.254, -6.765, 0.002403)
ob_cube_010.scale = (0.2147, 0.2071, 0.2)
ob_cube_009.location = (-1.269, -7.509, 0.002403)
ob_cube_009.scale = (0.2147, 0.2071, 0.2)
ob_cube_007.location = (-1.246, -5.941, 0.002403)
ob_cube_007.scale = (0.2147, 0.2071, 0.2)
ob_cube_006.location = (-1.243, -5.067, 0.002403)
ob_cube_006.scale = (0.2147, 0.2071, 0.2)
ob_text_001.location = (4.254, -7.654, 0.1)
ob_text_001.rotation_euler = (0.0, 0.0, -3.172)
ob_text_001.scale = (0.36, 0.36, 0.36)
ob_text_002.location = (3.313, -6.074, 0.1)
ob_text_002.rotation_euler = (0.0, 0.0, -3.172)
ob_text_002.scale = (0.36, 0.36, 0.36)
ob_text_003.location = (2.265, -6.074, 0.1)
ob_text_003.rotation_euler = (0.0, 0.0, -3.172)
ob_text_003.scale = (0.36, 0.36, 0.36)
ob_text_004.location = (1.311, -5.765, 0.1)
ob_text_004.rotation_euler = (0.0, 0.0, -3.172)
ob_text_004.scale = (0.36, 0.36, 0.36)
ob_text_006.location = (0.3427, -4.26, 0.1)
ob_text_006.rotation_euler = (0.0, 0.0, -3.172)
ob_text_006.scale = (0.36, 0.36, 0.36)

# ---- collection membership
scene.collection.objects.link(ob_bar_plot)
col_collection.objects.link(ob_light)
col_collection.objects.link(ob_camera)
col_collection.objects.link(ob_cube)
col_collection.objects.link(ob_text)
col_collection.objects.link(ob_cube_001)
col_collection.objects.link(ob_cube_002)
col_collection.objects.link(ob_cube_003)
col_collection.objects.link(ob_cube_004)
col_collection.objects.link(ob_cube_005)
col_collection.objects.link(ob_text_005)
col_collection.objects.link(ob_text_013)
col_collection.objects.link(ob_text_011)
col_collection.objects.link(ob_text_010)
col_collection.objects.link(ob_text_009)
col_collection.objects.link(ob_text_008)
col_collection.objects.link(ob_text_007)
col_collection.objects.link(ob_cube_013)
col_collection.objects.link(ob_cube_011)
col_collection.objects.link(ob_cube_010)
col_collection.objects.link(ob_cube_009)
col_collection.objects.link(ob_cube_007)
col_collection.objects.link(ob_cube_006)
col_collection.objects.link(ob_text_001)
col_collection.objects.link(ob_text_002)
col_collection.objects.link(ob_text_003)
col_collection.objects.link(ob_text_004)
col_collection.objects.link(ob_text_006)

# ---- scene / render settings (as saved in the file)
scene.camera = ob_camera
scene.frame_start = 1; scene.frame_end = 250; scene.frame_set(1)
scene.render.engine = 'BLENDER_EEVEE_NEXT'
scene.cycles.sampling_pattern = 'TABULATED_SOBOL'
scene.view_settings.look = 'High Contrast'
scene.view_settings.view_transform = 'Filmic'
scene.view_settings.exposure = 1.7
bpy.context.view_layer.update()
